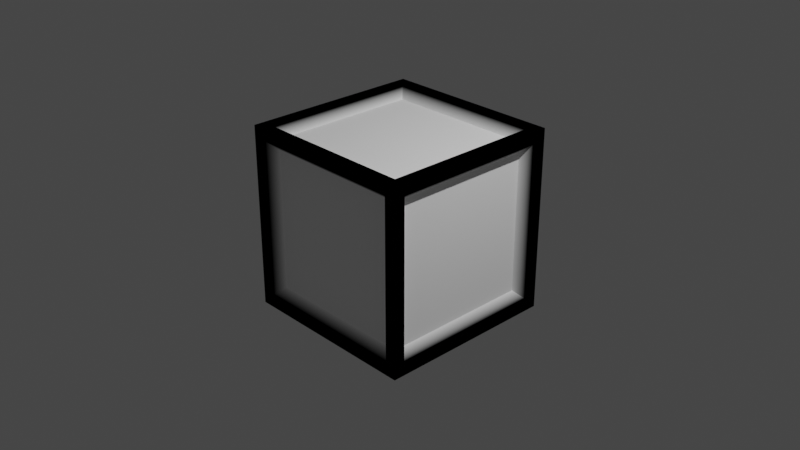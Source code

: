# Source: vertexSelection.blend  (saved by Blender 4.3.11; exported with 4.5.12 LTS)
import bpy
from mathutils import Matrix  # noqa: F401  (used for matrix-valued properties, if any)

bpy.ops.wm.read_factory_settings(use_empty=True)
scene = bpy.context.scene
scene.name = 'Scene'

# ---- collections
col_collection = bpy.data.collections.new('Collection'); scene.collection.children.link(col_collection)

# ---- materials (node trees are filled in below, after node groups)
mat_cube = bpy.data.materials.new('Cube')
mat_cube.use_backface_culling = True
mat_cube.use_transparent_shadow = False

# ---- material node trees
mat_cube.use_nodes = True; mat_cube.node_tree.nodes.clear()
_N = mat_cube.node_tree.nodes; _L = mat_cube.node_tree.links
n0 = _N.new('ShaderNodeOutputMaterial'); n0.name = 'Material Output'; n0.location = (300, 300)
n1 = _N.new('ShaderNodeVertexColor'); n1.name = 'Vertex Color'; n1.location = (-180, 280)
n2 = _N.new('ShaderNodeBsdfDiffuse'); n2.name = 'Diffuse BSDF'; n2.location = (10, 300)
_L.new(n2.outputs[0], n0.inputs[0])
_L.new(n1.outputs[0], n2.inputs[0])
n0.is_active_output = True

# ---- world
world_world = bpy.data.worlds.new('World'); scene.world = world_world
world_world.use_nodes = True; world_world.node_tree.nodes.clear()
_N = world_world.node_tree.nodes; _L = world_world.node_tree.links
n0 = _N.new('ShaderNodeOutputWorld'); n0.name = 'World Output'; n0.location = (300, 300)
n1 = _N.new('ShaderNodeBackground'); n1.name = 'Background'; n1.location = (10, 300)
n1.inputs[0].default_value = (0.05088, 0.05088, 0.05088, 1.0)
_L.new(n1.outputs[0], n0.inputs[0])
n0.is_active_output = True
world_world.color = (0.05088, 0.05088, 0.05088)
world_world.use_sun_shadow = False
world_world.sun_shadow_jitter_overblur = 0.0

# ---- cameras
cam_camera = bpy.data.cameras.new('Camera')
cam_camera.clip_end = 100.0
cam_camera.ortho_scale = 7.314

# ---- lights
light_light = bpy.data.lights.new('Light', 'POINT')
light_light.transmission_factor = 0.0
light_light.use_soft_falloff = False
light_light.energy = 1000.0
light_light.shadow_soft_size = 0.1
light_light.shadow_maximum_resolution = 0.006
light_light.use_absolute_resolution = True

# ---- meshes
me_cube = bpy.data.meshes.new('Cube')
me_cube.from_pydata([(-1.0, -1.0, -1.0), (-1.0, -1.0, 1.0), (-1.0, 1.0, -1.0), (-1.0, 1.0, 1.0), (1.0, -1.0, -1.0), (1.0, -1.0, 1.0), (1.0, 1.0, -1.0), (1.0, 1.0, 1.0), (-0.9796, -0.8566, -0.8566), (-0.9796, -0.8566, 0.8566), (-0.9796, 0.8566, 0.8566), (-0.9796, 0.8566, -0.8566), (-0.8566, 0.9796, -0.8566), (-0.8566, 0.9796, 0.8566), (0.8566, 0.9796, 0.8566), (0.8566, 0.9796, -0.8566), (0.9796, 0.8566, -0.8566), (0.9796, 0.8566, 0.8566), (0.9796, -0.8566, 0.8566), (0.9796, -0.8566, -0.8566), (0.8566, -0.9796, -0.8566), (0.8566, -0.9796, 0.8566), (-0.8566, -0.9796, 0.8566), (-0.8566, -0.9796, -0.8566), (-0.8566, 0.8566, -0.9796), (0.8566, 0.8566, -0.9796), (0.8566, -0.8566, -0.9796), (-0.8566, -0.8566, -0.9796), (0.8566, 0.8566, 0.9796), (-0.8566, 0.8566, 0.9796), (-0.8566, -0.8566, 0.9796), (0.8566, -0.8566, 0.9796), (-0.8816, -0.771, -0.771), (-0.8816, -0.771, 0.771), (-0.8816, 0.771, -0.771), (-0.8816, 0.771, 0.771), (-0.771, 0.8816, 0.771), (-0.771, 0.8816, -0.771), (0.771, 0.8816, -0.771), (0.771, 0.8816, 0.771), (0.8816, 0.771, 0.771), (0.8816, 0.771, -0.771), (0.8816, -0.771, -0.771), (0.8816, -0.771, 0.771), (0.771, -0.8816, 0.771), (0.771, -0.8816, -0.771), (-0.771, -0.8816, -0.771), (-0.771, -0.8816, 0.771), (0.771, 0.771, -0.8816), (-0.771, 0.771, -0.8816), (-0.771, -0.771, -0.8816), (0.771, -0.771, -0.8816), (-0.771, 0.771, 0.8816), (0.771, 0.771, 0.8816), (0.771, -0.771, 0.8816), (-0.771, -0.771, 0.8816)], [], [(29, 30, 55, 52), (22, 23, 46, 47), (25, 26, 51, 48), (18, 19, 42, 43), (31, 28, 53, 54), (21, 22, 47, 44), (0, 1, 9, 8), (1, 3, 10, 9), (3, 2, 11, 10), (2, 0, 8, 11), (2, 3, 13, 12), (3, 7, 14, 13), (7, 6, 15, 14), (6, 2, 12, 15), (6, 7, 17, 16), (7, 5, 18, 17), (5, 4, 19, 18), (4, 6, 16, 19), (4, 5, 21, 20), (5, 1, 22, 21), (1, 0, 23, 22), (0, 4, 20, 23), (2, 6, 25, 24), (6, 4, 26, 25), (4, 0, 27, 26), (0, 2, 24, 27), (7, 3, 29, 28), (3, 1, 30, 29), (1, 5, 31, 30), (5, 7, 28, 31), (32, 33, 35, 34), (37, 36, 39, 38), (41, 40, 43, 42), (45, 44, 47, 46), (49, 48, 51, 50), (53, 52, 55, 54), (26, 27, 50, 51), (30, 31, 54, 55), (8, 9, 33, 32), (12, 13, 36, 37), (11, 8, 32, 34), (16, 17, 40, 41), (15, 12, 37, 38), (20, 21, 44, 45), (9, 10, 35, 33), (19, 16, 41, 42), (24, 25, 48, 49), (13, 14, 39, 36), (23, 20, 45, 46), (28, 29, 52, 53), (10, 11, 34, 35), (17, 18, 43, 40), (27, 24, 49, 50), (14, 15, 38, 39)])
_uv = me_cube.uv_layers.new(name='UVMap')
_uv.uv.foreach_set('vector', [0.8571, 0.5179, 0.8571, 0.7321, 0.8571, 0.7321, 0.8571, 0.5179, 0.6071, 0.9821, 0.3929, 0.9821, 0.3929, 0.9821, 0.6071, 0.9821, 0.3571, 0.5179, 0.3571, 0.7321, 0.3571, 0.7321, 0.3571, 0.5179, 0.6071, 0.7321, 0.3929, 0.7321, 0.3929, 0.7321, 0.6071, 0.7321, 0.6429, 0.7321, 0.6429, 0.5179, 0.6429, 0.5179, 0.6429, 0.7321, 0.6071, 0.7679, 0.6071, 0.9821, 0.6071, 0.9821, 0.6071, 0.7679, 0.375, 0.0, 0.625, 0.0, 0.6071, 0.01792, 0.3929, 0.01792, 0.625, 0.0, 0.625, 0.25, 0.6071, 0.2321, 0.6071, 0.01792, 0.625, 0.25, 0.375, 0.25, 0.3929, 0.2321, 0.6071, 0.2321, 0.375, 0.25, 0.375, 0.0, 0.3929, 0.01792, 0.3929, 0.2321, 0.375, 0.25, 0.625, 0.25, 0.6071, 0.2679, 0.3929, 0.2679, 0.625, 0.25, 0.625, 0.5, 0.6071, 0.4821, 0.6071, 0.2679, 0.625, 0.5, 0.375, 0.5, 0.3929, 0.4821, 0.6071, 0.4821, 0.375, 0.5, 0.375, 0.25, 0.3929, 0.2679, 0.3929, 0.4821, 0.375, 0.5, 0.625, 0.5, 0.6071, 0.5179, 0.3929, 0.5179, 0.625, 0.5, 0.625, 0.75, 0.6071, 0.7321, 0.6071, 0.5179, 0.625, 0.75, 0.375, 0.75, 0.3929, 0.7321, 0.6071, 0.7321, 0.375, 0.75, 0.375, 0.5, 0.3929, 0.5179, 0.3929, 0.7321, 0.375, 0.75, 0.625, 0.75, 0.6071, 0.7679, 0.3929, 0.7679, 0.625, 0.75, 0.625, 1.0, 0.6071, 0.9821, 0.6071, 0.7679, 0.625, 1.0, 0.375, 1.0, 0.3929, 0.9821, 0.6071, 0.9821, 0.375, 1.0, 0.375, 0.75, 0.3929, 0.7679, 0.3929, 0.9821, 0.125, 0.5, 0.375, 0.5, 0.3571, 0.5179, 0.1429, 0.5179, 0.375, 0.5, 0.375, 0.75, 0.3571, 0.7321, 0.3571, 0.5179, 0.375, 0.75, 0.125, 0.75, 0.1429, 0.7321, 0.3571, 0.7321, 0.125, 0.75, 0.125, 0.5, 0.1429, 0.5179, 0.1429, 0.7321, 0.625, 0.5, 0.875, 0.5, 0.8571, 0.5179, 0.6429, 0.5179, 0.875, 0.5, 0.875, 0.75, 0.8571, 0.7321, 0.8571, 0.5179, 0.875, 0.75, 0.625, 0.75, 0.6429, 0.7321, 0.8571, 0.7321, 0.625, 0.75, 0.625, 0.5, 0.6429, 0.5179, 0.6429, 0.7321, 0.3929, 0.01792, 0.6071, 0.01792, 0.6071, 0.2321, 0.3929, 0.2321, 0.3929, 0.2679, 0.6071, 0.2679, 0.6071, 0.4821, 0.3929, 0.4821, 0.3929, 0.5179, 0.6071, 0.5179, 0.6071, 0.7321, 0.3929, 0.7321, 0.3929, 0.7679, 0.6071, 0.7679, 0.6071, 0.9821, 0.3929, 0.9821, 0.1429, 0.5179, 0.3571, 0.5179, 0.3571, 0.7321, 0.1429, 0.7321, 0.6429, 0.5179, 0.8571, 0.5179, 0.8571, 0.7321, 0.6429, 0.7321, 0.3571, 0.7321, 0.1429, 0.7321, 0.1429, 0.7321, 0.3571, 0.7321, 0.8571, 0.7321, 0.6429, 0.7321, 0.6429, 0.7321, 0.8571, 0.7321, 0.3929, 0.01792, 0.6071, 0.01792, 0.6071, 0.01792, 0.3929, 0.01792, 0.3929, 0.2679, 0.6071, 0.2679, 0.6071, 0.2679, 0.3929, 0.2679, 0.3929, 0.2321, 0.3929, 0.01792, 0.3929, 0.01792, 0.3929, 0.2321, 0.3929, 0.5179, 0.6071, 0.5179, 0.6071, 0.5179, 0.3929, 0.5179, 0.3929, 0.4821, 0.3929, 0.2679, 0.3929, 0.2679, 0.3929, 0.4821, 0.3929, 0.7679, 0.6071, 0.7679, 0.6071, 0.7679, 0.3929, 0.7679, 0.6071, 0.01792, 0.6071, 0.2321, 0.6071, 0.2321, 0.6071, 0.01792, 0.3929, 0.7321, 0.3929, 0.5179, 0.3929, 0.5179, 0.3929, 0.7321, 0.1429, 0.5179, 0.3571, 0.5179, 0.3571, 0.5179, 0.1429, 0.5179, 0.6071, 0.2679, 0.6071, 0.4821, 0.6071, 0.4821, 0.6071, 0.2679, 0.3929, 0.9821, 0.3929, 0.7679, 0.3929, 0.7679, 0.3929, 0.9821, 0.6429, 0.5179, 0.8571, 0.5179, 0.8571, 0.5179, 0.6429, 0.5179, 0.6071, 0.2321, 0.3929, 0.2321, 0.3929, 0.2321, 0.6071, 0.2321, 0.6071, 0.5179, 0.6071, 0.7321, 0.6071, 0.7321, 0.6071, 0.5179, 0.1429, 0.7321, 0.1429, 0.5179, 0.1429, 0.5179, 0.1429, 0.7321, 0.6071, 0.4821, 0.3929, 0.4821, 0.3929, 0.4821, 0.6071, 0.4821])
_ca = me_cube.color_attributes.new('Flash', 'FLOAT_COLOR', 'POINT')
_ca.data.foreach_set('color', [0.0, 0.0, 0.0, 1.0, 0.0, 0.0, 0.0, 1.0, 0.0, 0.0, 0.0, 1.0, 0.0, 0.0, 0.0, 1.0, 0.0, 0.0, 0.0, 1.0, 0.0, 0.0, 0.0, 1.0, 0.0, 0.0, 0.0, 1.0, 0.0, 0.0, 0.0, 1.0, 0.0, 0.0, 0.0, 1.0, 0.0, 0.0, 0.0, 1.0, 0.0, 0.0, 0.0, 1.0, 0.0, 0.0, 0.0, 1.0, 0.0, 0.0, 0.0, 1.0, 0.0, 0.0, 0.0, 1.0, 0.0, 0.0, 0.0, 1.0, 0.0, 0.0, 0.0, 1.0, 0.0, 0.0, 0.0, 1.0, 0.0, 0.0, 0.0, 1.0, 0.0, 0.0, 0.0, 1.0, 0.0, 0.0, 0.0, 1.0, 0.0, 0.0, 0.0, 1.0, 0.0, 0.0, 0.0, 1.0, 0.0, 0.0, 0.0, 1.0, 0.0, 0.0, 0.0, 1.0, 0.0, 0.0, 0.0, 1.0, 0.0, 0.0, 0.0, 1.0, 0.0, 0.0, 0.0, 1.0, 0.0, 0.0, 0.0, 1.0, 0.0, 0.0, 0.0, 1.0, 0.0, 0.0, 0.0, 1.0, 0.0, 0.0, 0.0, 1.0, 0.0, 0.0, 0.0, 1.0, 1.0, 1.0, 1.0, 1.0, 1.0, 1.0, 1.0, 1.0, 1.0, 1.0, 1.0, 1.0, 1.0, 1.0, 1.0, 1.0, 1.0, 1.0, 1.0, 1.0, 1.0, 1.0, 1.0, 1.0, 1.0, 1.0, 1.0, 1.0, 1.0, 1.0, 1.0, 1.0, 1.0, 1.0, 1.0, 1.0, 1.0, 1.0, 1.0, 1.0, 1.0, 1.0, 1.0, 1.0, 1.0, 1.0, 1.0, 1.0, 1.0, 1.0, 1.0, 1.0, 1.0, 1.0, 1.0, 1.0, 1.0, 1.0, 1.0, 1.0, 1.0, 1.0, 1.0, 1.0, 1.0, 1.0, 1.0, 1.0, 1.0, 1.0, 1.0, 1.0, 1.0, 1.0, 1.0, 1.0, 1.0, 1.0, 1.0, 1.0, 1.0, 1.0, 1.0, 1.0, 1.0, 1.0, 1.0, 1.0, 1.0, 1.0, 1.0, 1.0, 1.0, 1.0, 1.0, 1.0])
_ca = me_cube.color_attributes.new('Color', 'BYTE_COLOR', 'CORNER')
_ca.data.foreach_set('color', [0.02217, 0.1195, 1.0, 1.0, 0.02217, 0.1195, 1.0, 1.0, 0.02217, 0.1195, 1.0, 1.0, 0.02217, 0.1195, 1.0, 1.0, 0.02217, 0.1195, 1.0, 1.0, 0.003677, 0.008023, 0.4125, 1.0, 0.003677, 0.008023, 0.4125, 1.0, 0.02217, 0.1195, 1.0, 1.0, 0.003677, 0.008023, 0.4125, 1.0, 0.003677, 0.008023, 0.4125, 1.0, 0.003677, 0.008023, 0.4125, 1.0, 0.003677, 0.008023, 0.4125, 1.0, 0.02217, 0.1195, 1.0, 1.0, 0.003677, 0.008023, 0.4125, 1.0, 0.003677, 0.008023, 0.4125, 1.0, 0.02217, 0.1195, 1.0, 1.0, 0.02217, 0.1195, 1.0, 1.0, 0.02217, 0.1195, 1.0, 1.0, 0.02217, 0.1195, 1.0, 1.0, 0.02217, 0.1195, 1.0, 1.0, 0.02217, 0.1195, 1.0, 1.0, 0.02217, 0.1195, 1.0, 1.0, 0.02217, 0.1195, 1.0, 1.0, 0.02217, 0.1195, 1.0, 1.0, 0.003677, 0.008023, 0.4125, 1.0, 0.02217, 0.1195, 1.0, 1.0, 0.02217, 0.1195, 1.0, 1.0, 0.003677, 0.008023, 0.4125, 1.0, 0.02217, 0.1195, 1.0, 1.0, 0.02217, 0.1195, 1.0, 1.0, 0.02217, 0.1195, 1.0, 1.0, 0.02217, 0.1195, 1.0, 1.0, 0.02217, 0.1195, 1.0, 1.0, 0.003677, 0.008023, 0.4125, 1.0, 0.003677, 0.008023, 0.4125, 1.0, 0.02217, 0.1195, 1.0, 1.0, 0.003677, 0.008023, 0.4125, 1.0, 0.003677, 0.008023, 0.4125, 1.0, 0.003677, 0.008023, 0.4125, 1.0, 0.003677, 0.008023, 0.4125, 1.0, 0.003677, 0.008023, 0.4125, 1.0, 0.02217, 0.1195, 1.0, 1.0, 0.02217, 0.1195, 1.0, 1.0, 0.003677, 0.008023, 0.4125, 1.0, 0.02217, 0.1195, 1.0, 1.0, 0.02217, 0.1195, 1.0, 1.0, 0.02217, 0.1195, 1.0, 1.0, 0.02217, 0.1195, 1.0, 1.0, 0.02217, 0.1195, 1.0, 1.0, 0.003677, 0.008023, 0.4125, 1.0, 0.003677, 0.008023, 0.4125, 1.0, 0.02217, 0.1195, 1.0, 1.0, 0.003677, 0.008023, 0.4125, 1.0, 0.003677, 0.008023, 0.4125, 1.0, 0.003677, 0.008023, 0.4125, 1.0, 0.003677, 0.008023, 0.4125, 1.0, 0.003677, 0.008023, 0.4125, 1.0, 0.02217, 0.1195, 1.0, 1.0, 0.02217, 0.1195, 1.0, 1.0, 0.003677, 0.008023, 0.4125, 1.0, 0.02217, 0.1195, 1.0, 1.0, 0.02217, 0.1195, 1.0, 1.0, 0.02217, 0.1195, 1.0, 1.0, 0.02217, 0.1195, 1.0, 1.0, 0.02217, 0.1195, 1.0, 1.0, 0.003677, 0.008023, 0.4125, 1.0, 0.003677, 0.008023, 0.4125, 1.0, 0.02217, 0.1195, 1.0, 1.0, 0.003677, 0.008023, 0.4125, 1.0, 0.003677, 0.008023, 0.4125, 1.0, 0.003677, 0.008023, 0.4125, 1.0, 0.003677, 0.008023, 0.4125, 1.0, 0.003677, 0.008023, 0.4125, 1.0, 0.02217, 0.1195, 1.0, 1.0, 0.02217, 0.1195, 1.0, 1.0, 0.003677, 0.008023, 0.4125, 1.0, 0.02217, 0.1195, 1.0, 1.0, 0.02217, 0.1195, 1.0, 1.0, 0.02217, 0.1195, 1.0, 1.0, 0.02217, 0.1195, 1.0, 1.0, 0.02217, 0.1195, 1.0, 1.0, 0.003677, 0.008023, 0.4125, 1.0, 0.003677, 0.008023, 0.4125, 1.0, 0.02217, 0.1195, 1.0, 1.0, 0.003677, 0.008023, 0.4125, 1.0, 0.003677, 0.008023, 0.4125, 1.0, 0.003677, 0.008023, 0.4125, 1.0, 0.003677, 0.008023, 0.4125, 1.0, 0.003677, 0.008023, 0.4125, 1.0, 0.003677, 0.008023, 0.4125, 1.0, 0.003677, 0.008023, 0.4125, 1.0, 0.003677, 0.008023, 0.4125, 1.0, 0.003677, 0.008023, 0.4125, 1.0, 0.003677, 0.008023, 0.4125, 1.0, 0.003677, 0.008023, 0.4125, 1.0, 0.003677, 0.008023, 0.4125, 1.0, 0.003677, 0.008023, 0.4125, 1.0, 0.003677, 0.008023, 0.4125, 1.0, 0.003677, 0.008023, 0.4125, 1.0, 0.003677, 0.008023, 0.4125, 1.0, 0.003677, 0.008023, 0.4125, 1.0, 0.003677, 0.008023, 0.4125, 1.0, 0.003677, 0.008023, 0.4125, 1.0, 0.003677, 0.008023, 0.4125, 1.0, 0.1274, 0.5029, 1.0, 1.0, 0.1274, 0.5029, 1.0, 1.0, 0.1274, 0.5029, 1.0, 1.0, 0.1274, 0.5029, 1.0, 1.0, 0.1274, 0.5029, 1.0, 1.0, 0.1274, 0.5029, 1.0, 1.0, 0.1274, 0.5029, 1.0, 1.0, 0.1274, 0.5029, 1.0, 1.0, 0.1274, 0.5029, 1.0, 1.0, 0.1274, 0.5029, 1.0, 1.0, 0.1274, 0.5029, 1.0, 1.0, 0.1274, 0.5029, 1.0, 1.0, 0.1274, 0.5029, 1.0, 1.0, 0.1274, 0.5029, 1.0, 1.0, 0.1274, 0.5029, 1.0, 1.0, 0.1274, 0.5029, 1.0, 1.0, 0.003677, 0.008023, 0.4125, 1.0, 0.02217, 0.1195, 1.0, 1.0, 0.02217, 0.1195, 1.0, 1.0, 0.003677, 0.008023, 0.4125, 1.0, 0.003677, 0.008023, 0.4125, 1.0, 0.02217, 0.1195, 1.0, 1.0, 0.02217, 0.1195, 1.0, 1.0, 0.003677, 0.008023, 0.4125, 1.0, 0.003677, 0.008023, 0.4125, 1.0, 0.02217, 0.1195, 1.0, 1.0, 0.02217, 0.1195, 1.0, 1.0, 0.003677, 0.008023, 0.4125, 1.0, 0.003677, 0.008023, 0.4125, 1.0, 0.02217, 0.1195, 1.0, 1.0, 0.02217, 0.1195, 1.0, 1.0, 0.003677, 0.008023, 0.4125, 1.0, 0.003677, 0.008023, 0.4125, 1.0, 0.003677, 0.008023, 0.4125, 1.0, 0.003677, 0.008023, 0.4125, 1.0, 0.003677, 0.008023, 0.4125, 1.0, 0.02217, 0.1195, 1.0, 1.0, 0.02217, 0.1195, 1.0, 1.0, 0.02217, 0.1195, 1.0, 1.0, 0.02217, 0.1195, 1.0, 1.0, 0.003677, 0.008023, 0.4125, 1.0, 0.003677, 0.008023, 0.4125, 1.0, 0.003677, 0.008023, 0.4125, 1.0, 0.003677, 0.008023, 0.4125, 1.0, 0.02217, 0.1195, 1.0, 1.0, 0.02217, 0.1195, 1.0, 1.0, 0.02217, 0.1195, 1.0, 1.0, 0.02217, 0.1195, 1.0, 1.0, 0.003677, 0.008023, 0.4125, 1.0, 0.02217, 0.1195, 1.0, 1.0, 0.02217, 0.1195, 1.0, 1.0, 0.003677, 0.008023, 0.4125, 1.0, 0.003677, 0.008023, 0.4125, 1.0, 0.02217, 0.1195, 1.0, 1.0, 0.02217, 0.1195, 1.0, 1.0, 0.003677, 0.008023, 0.4125, 1.0, 0.003677, 0.008023, 0.4125, 1.0, 0.003677, 0.008023, 0.4125, 1.0, 0.003677, 0.008023, 0.4125, 1.0, 0.003677, 0.008023, 0.4125, 1.0, 0.003677, 0.008023, 0.4125, 1.0, 0.02217, 0.1195, 1.0, 1.0, 0.02217, 0.1195, 1.0, 1.0, 0.003677, 0.008023, 0.4125, 1.0, 0.003677, 0.008023, 0.4125, 1.0, 0.003677, 0.008023, 0.4125, 1.0, 0.003677, 0.008023, 0.4125, 1.0, 0.003677, 0.008023, 0.4125, 1.0, 0.003677, 0.008023, 0.4125, 1.0, 0.02217, 0.1195, 1.0, 1.0, 0.02217, 0.1195, 1.0, 1.0, 0.003677, 0.008023, 0.4125, 1.0, 0.02217, 0.1195, 1.0, 1.0, 0.02217, 0.1195, 1.0, 1.0, 0.02217, 0.1195, 1.0, 1.0, 0.02217, 0.1195, 1.0, 1.0, 0.003677, 0.008023, 0.4125, 1.0, 0.003677, 0.008023, 0.4125, 1.0, 0.003677, 0.008023, 0.4125, 1.0, 0.003677, 0.008023, 0.4125, 1.0, 0.003677, 0.008023, 0.4125, 1.0, 0.003677, 0.008023, 0.4125, 1.0, 0.003677, 0.008023, 0.4125, 1.0, 0.003677, 0.008023, 0.4125, 1.0, 0.02217, 0.1195, 1.0, 1.0, 0.02217, 0.1195, 1.0, 1.0, 0.02217, 0.1195, 1.0, 1.0, 0.02217, 0.1195, 1.0, 1.0, 0.003677, 0.008023, 0.4125, 1.0, 0.003677, 0.008023, 0.4125, 1.0, 0.003677, 0.008023, 0.4125, 1.0, 0.003677, 0.008023, 0.4125, 1.0, 0.02217, 0.1195, 1.0, 1.0, 0.02217, 0.1195, 1.0, 1.0, 0.02217, 0.1195, 1.0, 1.0, 0.02217, 0.1195, 1.0, 1.0, 0.02217, 0.1195, 1.0, 1.0, 0.003677, 0.008023, 0.4125, 1.0, 0.003677, 0.008023, 0.4125, 1.0, 0.02217, 0.1195, 1.0, 1.0, 0.02217, 0.1195, 1.0, 1.0, 0.02217, 0.1195, 1.0, 1.0, 0.02217, 0.1195, 1.0, 1.0, 0.02217, 0.1195, 1.0, 1.0, 0.003677, 0.008023, 0.4125, 1.0, 0.003677, 0.008023, 0.4125, 1.0, 0.003677, 0.008023, 0.4125, 1.0, 0.003677, 0.008023, 0.4125, 1.0, 0.02217, 0.1195, 1.0, 1.0, 0.003677, 0.008023, 0.4125, 1.0, 0.003677, 0.008023, 0.4125, 1.0, 0.02217, 0.1195, 1.0, 1.0])
me_cube.materials.append(mat_cube)
me_cube.use_remesh_fix_poles = True
me_cube.use_remesh_preserve_attributes = False
me_cube.use_paint_bone_selection = False
me_cube.use_paint_mask = True
me_cube.update()

# ---- objects
ob_light = bpy.data.objects.new('Light', light_light)
ob_camera = bpy.data.objects.new('Camera', cam_camera)
ob_cube = bpy.data.objects.new('Cube', me_cube)

# ---- transforms, parenting, visibility, modifiers, constraints
ob_light.location = (4.076, 1.005, 5.904)
ob_light.rotation_euler = (0.6503, 0.05522, 1.866)
ob_light.lock_rotations_4d = False
ob_light.empty_display_type = 'ARROWS'
ob_light.color = (0.0, 0.0, 0.0, 0.0)
ob_light.lineart.crease_threshold = 0.0
ob_camera.location = (7.359, -6.926, 4.958)
ob_camera.rotation_euler = (1.109, 0.0, 0.8149)
ob_camera.lock_rotations_4d = False
ob_camera.empty_display_type = 'ARROWS'
ob_camera.color = (0.0, 0.0, 0.0, 0.0)
ob_camera.display_type = 'WIRE'
ob_camera.lineart.crease_threshold = 0.0
ob_cube.location = (0.0, 0.0, 0.0)

# ---- collection membership
col_collection.objects.link(ob_light)
col_collection.objects.link(ob_camera)
col_collection.objects.link(ob_cube)

# ---- scene / render settings (as saved in the file)
scene.camera = ob_camera
scene.frame_start = 1; scene.frame_end = 250; scene.frame_set(1)
scene.render.engine = 'BLENDER_EEVEE_NEXT'
scene.render.resolution_x = 640
scene.render.resolution_y = 360
scene.render.fps = 60
scene.cycles.sampling_pattern = 'TABULATED_SOBOL'
scene.cycles.use_light_tree = False
scene.view_settings.view_transform = 'Filmic'
bpy.context.view_layer.update()

